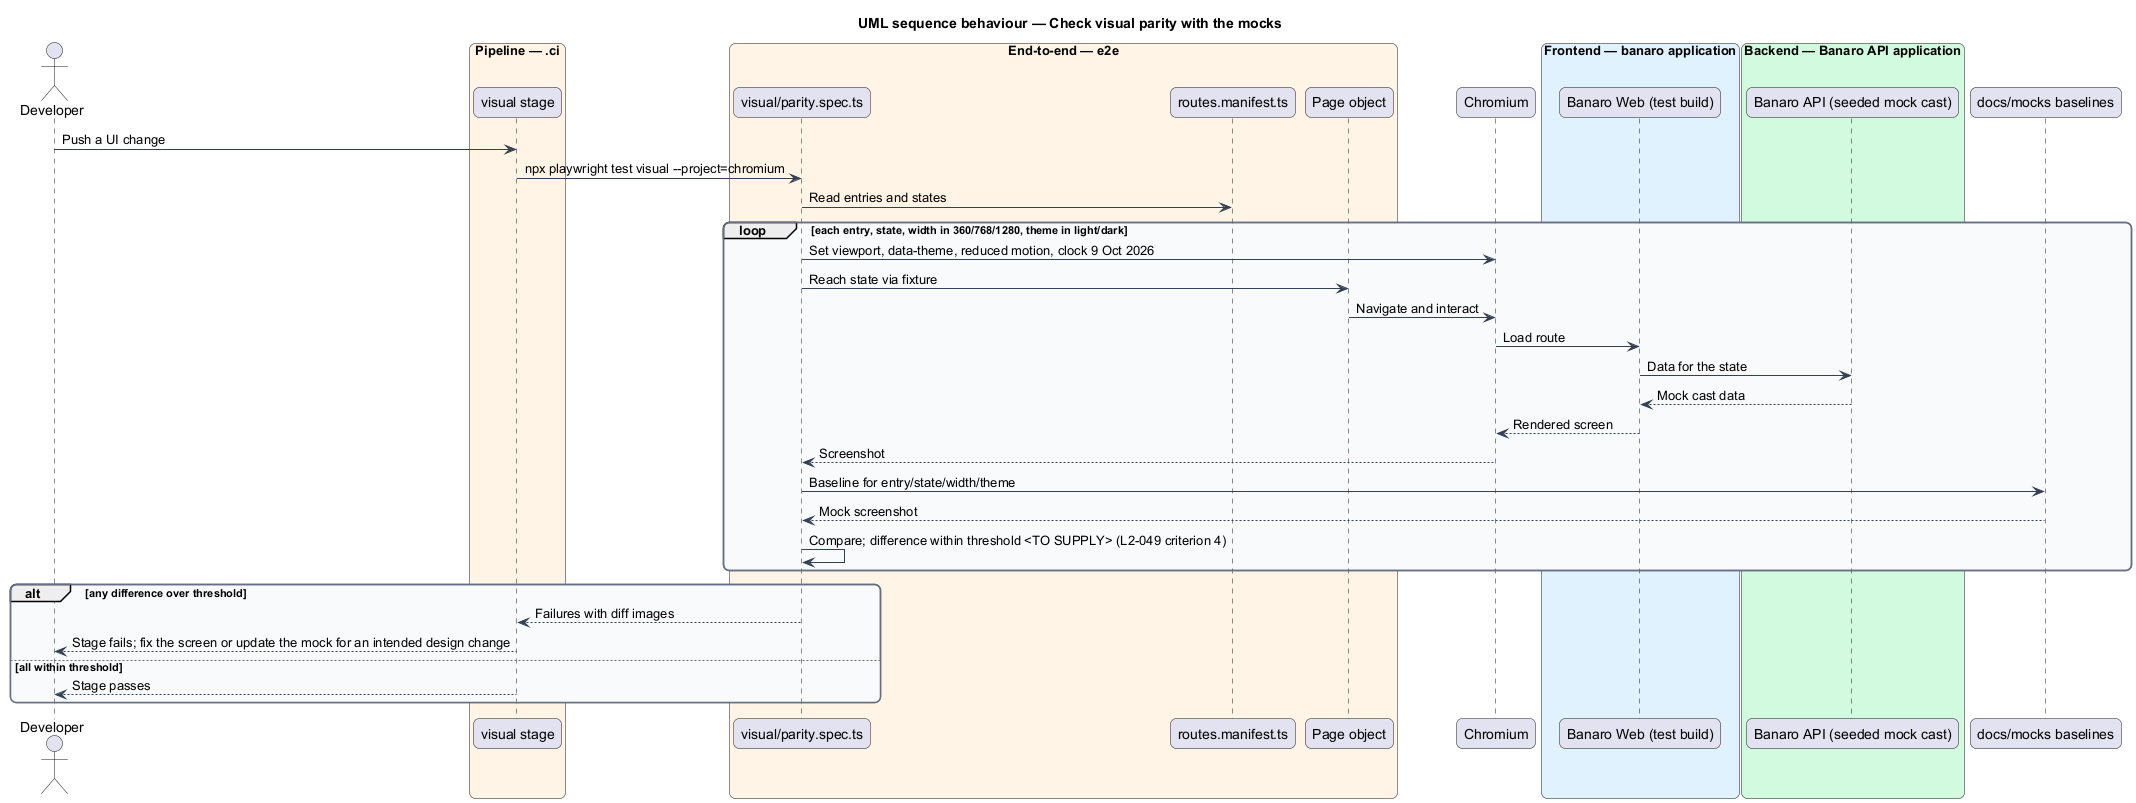

The diagram above was rendered by PlantUML. Its source (embedded in the PNG):
@startuml
title UML sequence behaviour — Check visual parity with the mocks
skinparam backgroundColor #FFFFFF
skinparam shadowing false
skinparam roundcorner 12
skinparam defaultFontName Arial
skinparam ArrowColor #344054
skinparam rectangle {
  BorderColor #344054
  FontColor #101828
}
skinparam package {
  BorderColor #667085
  FontColor #101828
  BackgroundColor #F9FAFB
}
actor "Developer" as actor
box "Pipeline — .ci" #FFF4E5
  participant "visual stage" as stage
end box
box "End-to-end — e2e" #FFF4E5
  participant "visual/parity.spec.ts" as spec
  participant "routes.manifest.ts" as manifest
  participant "Page object" as po
end box
participant "Chromium" as chrome
box "Frontend — banaro application" #E0F2FE
  participant "Banaro Web (test build)" as web
end box
box "Backend — Banaro API application" #D1FADF
  participant "Banaro API (seeded mock cast)" as api
end box
participant "docs/mocks baselines" as mocks

actor -> stage : Push a UI change
stage -> spec : npx playwright test visual --project=chromium
spec -> manifest : Read entries and states
loop each entry, state, width in 360/768/1280, theme in light/dark
  spec -> chrome : Set viewport, data-theme, reduced motion, clock 9 Oct 2026
  spec -> po : Reach state via fixture
  po -> chrome : Navigate and interact
  chrome -> web : Load route
  web -> api : Data for the state
  api --> web : Mock cast data
  web --> chrome : Rendered screen
  chrome --> spec : Screenshot
  spec -> mocks : Baseline for entry/state/width/theme
  mocks --> spec : Mock screenshot
  spec -> spec : Compare; difference within threshold <TO SUPPLY> (L2-049 criterion 4)
end
alt any difference over threshold
  spec --> stage : Failures with diff images
  stage --> actor : Stage fails; fix the screen or update the mock for an intended design change
else all within threshold
  stage --> actor : Stage passes
end
@enduml